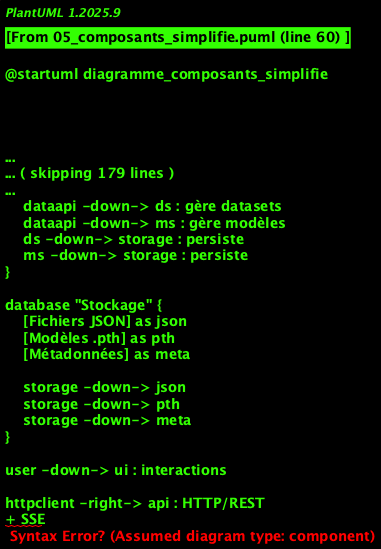

The diagram above was rendered by PlantUML. Its source (embedded in the PNG):
@startuml diagramme_composants_simplifie
!theme plain
skinparam backgroundColor #FFFFFF
skinparam componentStyle rectangle

title Schéma d'Architecture - MLApp (Vue Simplifiée)

cloud "Utilisateur" as user

package "Interface Utilisateur" <<Application Desktop>> {
    [Tkinter GUI] as ui
    [Matplotlib] as plot
    [HTTP Client] as httpclient
    
    ui -down-> plot : visualisation
    ui -down-> httpclient : requêtes
}

package "Serveur IA" <<Backend FastAPI>> {
    [FastAPI API] as api
    [Training Engine] as train
    [PyTorch Models] as models
    [Data Preprocessor] as prep
    [SSE Streamer] as sse
    [Data Proxy] as proxy
    
    api -down-> train : orchestre
    train -down-> models : entraîne
    train -down-> prep : utilise
    api -down-> sse : stream
    api -down-> proxy : communique
}

package "Serveur Data" <<Backend REST>> {
    [REST API] as dataapi
    [Dataset Service] as ds
    [Model Service] as ms
    [Storage] as storage
    
    dataapi -down-> ds : gère datasets
    dataapi -down-> ms : gère modèles
    ds -down-> storage : persiste
    ms -down-> storage : persiste
}

database "Stockage" {
    [Fichiers JSON] as json
    [Modèles .pth] as pth
    [Métadonnées] as meta
    
    storage -down-> json
    storage -down-> pth
    storage -down-> meta
}

' === Relations entre composants ===
user -down-> ui : interactions

httpclient -right-> api : HTTP/REST
+ SSE
note on link
  Protocoles :
  - POST /train_full (SSE)
  - GET /models
  - POST /predict
end note

proxy -right-> dataapi : HTTP/REST
note on link
  Protocoles :
  - GET /datasets/{id}
  - POST /models
  - GET /models/{id}
end note

' === Notes importantes ===
note right of ui
  Technologies :
  - Python + Tkinter
  - Matplotlib (graphiques)
  - Threading (non-bloquant)
end note

note right of api
  Technologies :
  - FastAPI
  - PyTorch
  - Pydantic (validation)
  - SSE (streaming)
end note

note right of dataapi
  Technologies :
  - REST API
  - Stockage fichiers
  - JSON + binaire (.pth)
end note

note as N1
  <b>Règle Architecturale Fondamentale :</b>
  L'Interface Utilisateur ne communique
  JAMAIS directement avec le Serveur Data.
  
  Toutes les communications passent
  obligatoirement par le Serveur IA
  qui fait office de proxy.
end note

@enduml